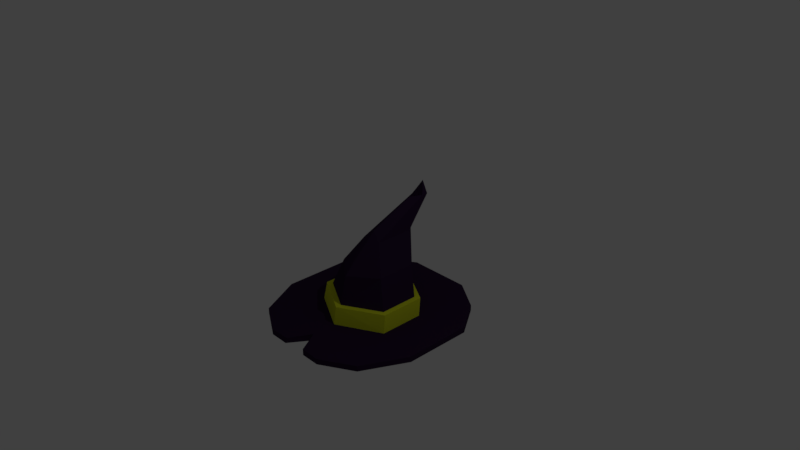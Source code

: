 # Source: hat.blend  (saved by Blender 2.79.0; exported with 4.5.12 LTS)
import bpy
from mathutils import Matrix  # noqa: F401  (used for matrix-valued properties, if any)

bpy.ops.wm.read_factory_settings(use_empty=True)
scene = bpy.context.scene
scene.name = 'Scene'

# ---- collections
col_collection_1 = bpy.data.collections.new('Collection 1'); scene.collection.children.link(col_collection_1)

# ---- materials (node trees are filled in below, after node groups)
mat_material_001 = bpy.data.materials.new('Material.001')
mat_material_001.alpha_threshold = 0.0
mat_material_001.use_transparent_shadow = False
mat_material_001.diffuse_color = (0.738, 0.8, 0.02485, 1.0)
mat_material_001.specular_color = (1.0, 0.855, 0.855)
mat_material_001.roughness = 0.5
mat_material_001.specular_intensity = 1.0
mat_material = bpy.data.materials.new('Material')
mat_material.alpha_threshold = 0.0
mat_material.use_transparent_shadow = False
mat_material.diffuse_color = (0.02888, 0.0117, 0.04203, 1.0)
mat_material.roughness = 0.5
mat_material.specular_intensity = 0.0
mat_material.line_color = (0.0, 0.0, 0.0, 1.0)

# ---- material node trees

# ---- world
world_world = bpy.data.worlds.new('World'); scene.world = world_world
world_world.color = (0.05088, 0.05088, 0.05088)
world_world.use_sun_shadow = False
world_world.sun_shadow_jitter_overblur = 0.0
world_world.cycles.sampling_method = 'MANUAL'

# ---- cameras
cam_camera = bpy.data.cameras.new('Camera')
cam_camera.clip_end = 100.0
cam_camera.lens = 35.0
cam_camera.sensor_width = 32.0
cam_camera.sensor_height = 18.0
cam_camera.ortho_scale = 7.314
cam_camera.dof.focus_distance = 0.0
cam_camera.dof.aperture_fstop = 128.0

# ---- lights
light_lamp = bpy.data.lights.new('Lamp', 'POINT')
light_lamp.transmission_factor = 0.0
light_lamp.cutoff_distance = 30.0
light_lamp.energy = 100.0
light_lamp.shadow_buffer_clip_start = 1.001
light_lamp.shadow_soft_size = 0.1
light_lamp.shadow_maximum_resolution = 0.006
light_lamp.use_absolute_resolution = True

# ---- meshes
me_cube_001 = bpy.data.meshes.new('Cube.001')
me_cube_001.from_pydata([(0.0, 0.7054, -0.5594), (0.0, 0.6622, -0.7987), (0.0, -0.6189, -0.7987), (0.5968, 0.321, -0.7987), (0.5968, -0.2984, -0.7987), (0.0, -0.5757, -0.5594), (0.5745, 0.3642, -0.5594), (0.5745, -0.2552, -0.5594), (0.0, 0.6253, -0.5594), (0.5027, 0.3268, -0.5594), (0.0, -0.4957, -0.5594), (0.5027, -0.2152, -0.5594)], [], [(3, 1, 0, 6), (3, 6, 7, 4), (4, 7, 5, 2), (8, 9, 11, 10, 5, 7, 6, 0)])
me_cube_001.materials.append(mat_material_001)
me_cube_001.use_remesh_preserve_volume = False
me_cube_001.use_remesh_preserve_attributes = False
me_cube_001.use_mirror_vertex_groups = False
me_cube_001.update()
me_cube = bpy.data.meshes.new('Cube')
me_cube.from_pydata([(1.194, 0.5467, -0.8765), (1.194, -0.3993, -0.8765), (0.0, 1.303, -0.8765), (1.194, 0.5467, -0.7987), (1.194, -0.3993, -0.7987), (0.0, 1.303, -0.7987), (0.8941, -1.0, -0.7987), (0.8941, -1.0, -0.8765), (0.8941, 1.0, -0.8765), (0.8941, 1.0, -0.7987), (0.447, -1.26, -0.7987), (0.447, -1.26, -0.8765), (0.447, 1.303, -0.7987), (0.447, 1.303, -0.8765), (0.0, 0.6622, -0.7987), (0.0, -0.6189, -0.7987), (0.5968, 0.321, -0.7987), (0.5968, -0.2984, -0.7987), (0.0, 0.6253, -0.5594), (0.5027, 0.3268, -0.5594), (0.3601, -0.1267, -0.1718), (0.0, -0.4072, -0.1718), (0.3601, 0.4153, -0.1718), (0.0, 0.6368, -0.1718), (0.0, -0.4957, -0.5594), (0.5027, -0.2152, -0.5594), (0.1351, 0.04523, 0.1892), (0.0, 0.08575, 0.3011), (0.1351, 0.5872, 0.1892), (0.0, 0.737, 0.1892), (0.07809, 0.8719, 0.5823), (0.0, 0.7112, 0.5823), (0.07809, 0.9619, 0.5823), (0.0, 1.008, 0.5823), (0.0, 0.9558, 0.7506), (0.0, -0.9545, -0.7987), (0.1676, -1.252, -0.7987), (0.1782, -1.26, -0.8765), (0.0, -0.9844, -0.8788), (0.0, -0.6016, -0.8827), (0.5522, -0.3015, -0.8675), (0.5627, 0.3181, -0.8514), (0.0, 0.6647, -0.8572)], [], [(37, 10, 36), (4, 3, 9, 12, 5, 14, 16, 17, 15, 35, 36, 10, 6), (0, 3, 4, 1), (1, 4, 6, 7), (3, 0, 8, 9), (7, 6, 10, 11), (36, 35, 37), (2, 5, 12, 13), (9, 8, 13, 12), (20, 22, 28), (25, 20, 24), (28, 32, 30), (28, 22, 29), (26, 27, 21), (26, 28, 30), (28, 29, 32), (31, 26, 30), (27, 26, 31), (21, 20, 26), (23, 29, 22), (32, 29, 33), (32, 30, 31, 34, 33), (30, 32, 34), (34, 31, 30), (34, 32, 33), (20, 21, 24), (28, 26, 20), (20, 25, 22), (22, 25, 19), (19, 18, 22), (18, 23, 22), (37, 35, 38), (11, 10, 37), (17, 40, 39, 15), (16, 41, 40, 17), (41, 16, 14, 42), (0, 1, 7, 11, 37, 38, 39, 40, 41, 42, 2, 13, 8)])
me_cube.materials.append(mat_material)
me_cube.use_remesh_preserve_volume = False
me_cube.use_remesh_preserve_attributes = False
me_cube.use_mirror_vertex_groups = False
me_cube.update()

# ---- objects
ob_cube_001 = bpy.data.objects.new('Cube.001', me_cube_001)
ob_cube = bpy.data.objects.new('Cube', me_cube)
ob_lamp = bpy.data.objects.new('Lamp', light_lamp)
ob_camera = bpy.data.objects.new('Camera', cam_camera)

# ---- transforms, parenting, visibility, modifiers, constraints
ob_cube_001.location = (0.0, 0.0, 0.0)
ob_cube_001.lock_rotations_4d = False
ob_cube_001.empty_display_type = 'ARROWS'
ob_cube_001.lineart.crease_threshold = 0.0
_m = ob_cube_001.modifiers.new('Mirror', 'MIRROR')
_m.use_clip = True
_m.use_mirror_vertex_groups = False
ob_cube.location = (0.0, 0.0, 0.0)
ob_cube.lock_rotations_4d = False
ob_cube.empty_display_type = 'ARROWS'
ob_cube.lineart.crease_threshold = 0.0
_m = ob_cube.modifiers.new('Mirror', 'MIRROR')
_m.use_clip = True
_m.use_mirror_vertex_groups = False
ob_lamp.location = (4.076, 1.005, 5.904)
ob_lamp.rotation_euler = (0.6503, 0.05522, 1.866)
ob_lamp.lock_rotations_4d = False
ob_lamp.empty_display_type = 'ARROWS'
ob_lamp.color = (0.0, 0.0, 0.0, 0.0)
ob_lamp.lineart.crease_threshold = 0.0
ob_camera.location = (7.481, -6.508, 5.344)
ob_camera.rotation_euler = (1.109, 0.0, 0.8149)
ob_camera.lock_rotations_4d = False
ob_camera.empty_display_type = 'ARROWS'
ob_camera.color = (0.0, 0.0, 0.0, 0.0)
ob_camera.display_type = 'WIRE'
ob_camera.lineart.crease_threshold = 0.0

# ---- collection membership
col_collection_1.objects.link(ob_cube_001)
col_collection_1.objects.link(ob_cube)
col_collection_1.objects.link(ob_lamp)
col_collection_1.objects.link(ob_camera)

# ---- scene / render settings (as saved in the file)
scene.camera = ob_camera
scene.frame_start = 1; scene.frame_end = 250; scene.frame_set(1)
scene.render.engine = 'BLENDER_EEVEE_NEXT'
scene.render.resolution_percentage = 50
scene.render.dither_intensity = 0.0
scene.cycles.use_denoising = False
scene.cycles.samples = 128
scene.cycles.sampling_pattern = 'TABULATED_SOBOL'
scene.cycles.use_adaptive_sampling = False
scene.cycles.use_light_tree = False
scene.cycles.blur_glossy = 0.0
scene.cycles.sample_clamp_indirect = 0.0
scene.view_settings.view_transform = 'Standard'
bpy.context.view_layer.update()
